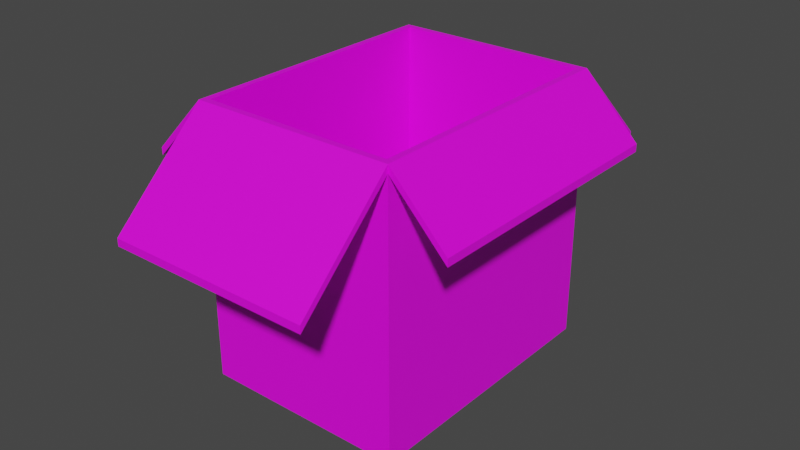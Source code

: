 # Source: Box_40x30.blend  (saved by Blender 3.4.6; exported with 4.5.12 LTS)
import bpy
from mathutils import Matrix  # noqa: F401  (used for matrix-valued properties, if any)

bpy.ops.wm.read_factory_settings(use_empty=True)
scene = bpy.context.scene
scene.name = 'Scene'

# ---- collections
col_collection = bpy.data.collections.new('Collection'); scene.collection.children.link(col_collection)

# ---- images (referenced by path relative to the original .blend; pixels are not part of the script)
import os
ASSET_DIR = os.environ.get("B2B_ASSET_DIR", "")  # directory of the original .blend (textures are referenced by path, not embedded)
HERE = os.path.dirname(os.path.abspath(__file__))  # packed textures are extracted next to this script under _unpacked/

def load_image(name, relpath, width, height, colorspace="sRGB"):
    """Load a texture the original file referenced (path relative to the .blend, or extracted next to this script)."""
    p = next((c for c in (os.path.join(HERE, relpath), os.path.join(ASSET_DIR, relpath)) if relpath and os.path.exists(c)), "")
    if p:
        img = bpy.data.images.load(p, check_existing=True)
        img.name = name
    else:  # same state as the original file: an image datablock whose file is absent (Cycles renders it pink)
        img = bpy.data.images.new(name, width, height)
        img.source = "FILE"
        img.filepath = "//" + (relpath or name)
    img.colorspace_settings.name = colorspace
    return img
img_mastercolor_png = load_image('MasterColor.png', 'MasterColor.png', 1024, 1024, 'sRGB')

# ---- materials (node trees are filled in below, after node groups)
mat_material = bpy.data.materials.new('Material')
mat_material.alpha_threshold = 0.0
mat_material.use_transparent_shadow = False
mat_material.roughness = 0.5
mat_material.line_color = (0.0, 0.0, 0.0, 1.0)

# ---- material node trees
mat_material.use_nodes = True; mat_material.node_tree.nodes.clear()
_N = mat_material.node_tree.nodes; _L = mat_material.node_tree.links
n0 = _N.new('ShaderNodeOutputMaterial'); n0.name = 'Material Output'; n0.location = (300, 300)
n1 = _N.new('ShaderNodeBsdfPrincipled'); n1.name = 'Principled BSDF'; n1.location = (10, 300)
n1.distribution = 'GGX'
n1.subsurface_method = 'RANDOM_WALK_SKIN'
n1.inputs[3].default_value = 1.45
n1.inputs[27].default_value = (0.0, 0.0, 0.0, 1.0)
n1.inputs[28].default_value = 1.0
n2 = _N.new('ShaderNodeTexImage'); n2.name = 'Image Texture'; n2.location = (-374, 172)
n2.image = img_mastercolor_png
_L.new(n1.outputs[0], n0.inputs[0])
_L.new(n2.outputs[0], n1.inputs[0])
n0.is_active_output = True

# ---- world
world_world = bpy.data.worlds.new('World'); scene.world = world_world
world_world.use_nodes = True; world_world.node_tree.nodes.clear()
_N = world_world.node_tree.nodes; _L = world_world.node_tree.links
n0 = _N.new('ShaderNodeOutputWorld'); n0.name = 'World Output'; n0.location = (300, 300)
n1 = _N.new('ShaderNodeBackground'); n1.name = 'Background'; n1.location = (10, 300)
n1.inputs[0].default_value = (0.05088, 0.05088, 0.05088, 1.0)
_L.new(n1.outputs[0], n0.inputs[0])
n0.is_active_output = True
world_world.color = (0.05088, 0.05088, 0.05088)
world_world.use_sun_shadow = False
world_world.sun_shadow_jitter_overblur = 0.0

# ---- meshes
me_cube = bpy.data.meshes.new('Cube')
me_cube.from_pydata([(0.4522, 0.9522, 2.0), (0.4522, 0.9522, 0.03451), (0.4522, -0.9522, 2.0), (0.4522, -0.9522, 0.03451), (-0.9522, 0.9522, 2.0), (-0.9522, 0.9522, 0.03451), (-0.9522, -0.9522, 2.0), (-0.9522, -0.9522, 0.03451), (0.5, -1.0, 2.0), (-1.0, -1.0, 2.0), (0.5, 1.0, 2.0), (-1.0, 1.0, 2.0), (-0.9522, -0.9522, 0.07667), (0.4522, -0.9522, 0.07667), (0.4522, 0.9522, 0.07667), (-0.9522, 0.9522, 0.07667), (-0.5233, 0.9522, 0.03451), (-0.5233, -0.9522, 0.03451), (0.0233, -0.9522, 0.03451), (0.0233, 0.9522, 0.03451), (0.0233, -0.9522, 0.07667), (0.0233, 0.9522, 0.07667), (-0.5233, 0.9522, 0.07667), (-0.5233, -0.9522, 0.07667), (0.5, 1.0, 1.945), (-1.0, -1.0, 1.945), (0.5, -1.0, 1.945), (-1.0, 1.0, 1.945), (-1.41, -1.0, 1.521), (-1.41, -1.0, 1.576), (0.9101, 1.0, 1.576), (0.9101, -1.0, 1.576), (-1.41, 1.0, 1.576), (0.9101, 1.0, 1.521), (0.9101, -1.0, 1.521), (-1.41, 1.0, 1.521), (-1.0, -1.7, 1.281), (-1.0, -1.7, 1.336), (0.5, -1.7, 1.336), (0.5, -1.7, 1.281), (-1.0, 1.7, 1.336), (0.5, 1.7, 1.336), (0.5, 1.7, 1.281), (-1.0, 1.7, 1.281), (-1.0, 1.0, 2.116e-06), (-1.0, -1.0, 2.116e-06), (0.5, 1.0, 2.116e-06), (0.5, -1.0, 2.116e-06), (-0.9522, 0.9522, 2.116e-06), (-0.9522, -0.9522, 2.116e-06), (0.4522, 0.9522, 2.116e-06), (0.4522, -0.9522, 2.116e-06), (0.4522, 0.01718, 0.03451), (-0.9522, 0.01718, 0.03451), (0.4522, 0.01718, 2.116e-06), (-0.9522, 0.01718, 2.116e-06), (-0.9522, -0.01718, 0.03451), (0.4522, -0.01718, 0.03451), (-0.9522, -0.01718, 2.116e-06), (0.4522, -0.01718, 2.116e-06)], [], [(3, 13, 20, 18), (9, 25, 36, 37), (27, 25, 28, 35), (12, 13, 3, 7), (9, 11, 32, 29), (24, 27, 43, 42), (5, 7, 49, 48), (3, 51, 59, 57), (2, 6, 9, 8), (0, 2, 8, 10), (6, 4, 11, 9), (4, 0, 10, 11), (24, 46, 44, 27), (14, 15, 5, 1), (5, 15, 22, 16), (4, 6, 12, 15), (0, 4, 15, 14), (6, 2, 13, 12), (2, 0, 14, 13), (20, 21, 19, 18), (22, 23, 17, 16), (15, 12, 23, 22), (7, 5, 16, 17), (12, 7, 17, 23), (1, 3, 18, 19), (14, 1, 19, 21), (13, 14, 21, 20), (45, 47, 26, 25), (24, 26, 47, 46), (28, 29, 32, 35), (33, 30, 31, 34), (10, 8, 31, 30), (8, 26, 34, 31), (25, 9, 29, 28), (24, 10, 30, 33), (26, 24, 33, 34), (11, 27, 35, 32), (39, 38, 37, 36), (26, 8, 38, 39), (25, 26, 39, 36), (8, 9, 37, 38), (43, 40, 41, 42), (10, 24, 42, 41), (11, 10, 41, 40), (27, 11, 40, 43), (48, 49, 45, 44), (50, 48, 44, 46), (49, 51, 47, 45), (51, 50, 46, 47), (3, 1, 50, 51), (5, 48, 55, 53), (52, 53, 55, 54), (50, 1, 52, 54), (1, 5, 53, 52), (48, 50, 54, 55), (56, 57, 59, 58), (7, 3, 57, 56), (51, 49, 58, 59), (49, 7, 56, 58), (45, 25, 27, 44)])
_uv = me_cube.uv_layers.new(name='UVMap')
_uv.uv.foreach_set('vector', [0.6185, 0.6105, 0.6186, 0.6105, 0.6186, 0.6105, 0.6185, 0.6105, 0.627, 0.6191, 0.6268, 0.6191, 0.6268, 0.6191, 0.627, 0.6191, 0.6268, 0.594, 0.6268, 0.5857, 0.6268, 0.5857, 0.6268, 0.594, 0.611, 0.6105, 0.6186, 0.6105, 0.6185, 0.6105, 0.6105, 0.6105, 0.6354, 0.6107, 0.6354, 0.6024, 0.6354, 0.6024, 0.6354, 0.6107, 0.6268, 0.6024, 0.6268, 0.594, 0.6268, 0.594, 0.6268, 0.6024, 0.6105, 0.6026, 0.6105, 0.6105, 0.6105, 0.6105, 0.6105, 0.6026, 0.6185, 0.6105, 0.6185, 0.6105, 0.6185, 0.6105, 0.6185, 0.6105, 0.6272, 0.6105, 0.6352, 0.6105, 0.6354, 0.6107, 0.627, 0.6107, 0.6272, 0.6026, 0.6272, 0.6105, 0.627, 0.6107, 0.627, 0.6024, 0.6352, 0.6105, 0.6352, 0.6026, 0.6354, 0.6024, 0.6354, 0.6107, 0.6352, 0.6026, 0.6272, 0.6026, 0.627, 0.6024, 0.6354, 0.6024, 0.6268, 0.6024, 0.6187, 0.6024, 0.6187, 0.594, 0.6268, 0.594, 0.6186, 0.6026, 0.611, 0.6026, 0.6105, 0.6026, 0.6185, 0.6026, 0.6105, 0.6026, 0.611, 0.6026, 0.611, 0.6026, 0.6105, 0.6026, 0.6352, 0.6026, 0.6352, 0.6105, 0.611, 0.6105, 0.611, 0.6026, 0.6272, 0.6026, 0.6352, 0.6026, 0.611, 0.6026, 0.6186, 0.6026, 0.6352, 0.6105, 0.6272, 0.6105, 0.6186, 0.6105, 0.611, 0.6105, 0.6272, 0.6105, 0.6272, 0.6026, 0.6186, 0.6026, 0.6186, 0.6105, 0.6186, 0.6105, 0.6186, 0.6026, 0.6185, 0.6026, 0.6185, 0.6105, 0.611, 0.6026, 0.611, 0.6105, 0.6105, 0.6105, 0.6105, 0.6026, 0.611, 0.6026, 0.611, 0.6105, 0.611, 0.6105, 0.611, 0.6026, 0.6105, 0.6105, 0.6105, 0.6026, 0.6105, 0.6026, 0.6105, 0.6105, 0.611, 0.6105, 0.6105, 0.6105, 0.6105, 0.6105, 0.611, 0.6105, 0.6185, 0.6026, 0.6185, 0.6105, 0.6185, 0.6105, 0.6185, 0.6026, 0.6186, 0.6026, 0.6185, 0.6026, 0.6185, 0.6026, 0.6186, 0.6026, 0.6186, 0.6105, 0.6186, 0.6026, 0.6186, 0.6026, 0.6186, 0.6105, 0.6187, 0.6191, 0.6187, 0.6107, 0.6268, 0.6107, 0.6268, 0.6191, 0.6268, 0.6024, 0.6268, 0.6107, 0.6187, 0.6107, 0.6187, 0.6024, 0.6268, 0.5857, 0.6275, 0.5857, 0.627, 0.594, 0.6268, 0.594, 0.6268, 0.6024, 0.627, 0.6024, 0.627, 0.6107, 0.6268, 0.6107, 0.627, 0.6024, 0.627, 0.6107, 0.627, 0.6107, 0.627, 0.6024, 0.627, 0.6107, 0.6268, 0.6107, 0.6268, 0.6107, 0.627, 0.6107, 0.6268, 0.6191, 0.627, 0.6191, 0.627, 0.6191, 0.6268, 0.6191, 0.6268, 0.6024, 0.627, 0.6024, 0.627, 0.6024, 0.6268, 0.6024, 0.6268, 0.6107, 0.6268, 0.6024, 0.6268, 0.6024, 0.6268, 0.6107, 0.627, 0.594, 0.6268, 0.594, 0.6268, 0.594, 0.627, 0.594, 0.6268, 0.6107, 0.627, 0.6107, 0.627, 0.6191, 0.6268, 0.6191, 0.6268, 0.6107, 0.627, 0.6107, 0.627, 0.6107, 0.6268, 0.6107, 0.6268, 0.6191, 0.6268, 0.6107, 0.6268, 0.6107, 0.6268, 0.6191, 0.627, 0.6107, 0.6354, 0.6107, 0.6354, 0.6107, 0.627, 0.6107, 0.6268, 0.594, 0.627, 0.594, 0.627, 0.6024, 0.6268, 0.6024, 0.627, 0.6024, 0.6268, 0.6024, 0.6268, 0.6024, 0.627, 0.6024, 0.6354, 0.6024, 0.627, 0.6024, 0.627, 0.6024, 0.6354, 0.6024, 0.6268, 0.594, 0.627, 0.594, 0.627, 0.594, 0.6268, 0.594, 0.6105, 0.6026, 0.6105, 0.6105, 0.6103, 0.6107, 0.6103, 0.6024, 0.6185, 0.6026, 0.6105, 0.6026, 0.6103, 0.6024, 0.6187, 0.6024, 0.6105, 0.6105, 0.6185, 0.6105, 0.6187, 0.6107, 0.6103, 0.6107, 0.6185, 0.6105, 0.6185, 0.6026, 0.6187, 0.6024, 0.6187, 0.6107, 0.6185, 0.6105, 0.6185, 0.6026, 0.6185, 0.6026, 0.6185, 0.6105, 0.6105, 0.6026, 0.6105, 0.6026, 0.6105, 0.6026, 0.6105, 0.6026, 0.6185, 0.6026, 0.6105, 0.6026, 0.6105, 0.6026, 0.6185, 0.6026, 0.6185, 0.6026, 0.6185, 0.6026, 0.6185, 0.6026, 0.6185, 0.6026, 0.6185, 0.6026, 0.6105, 0.6026, 0.6105, 0.6026, 0.6185, 0.6026, 0.6105, 0.6026, 0.6185, 0.6026, 0.6185, 0.6026, 0.6105, 0.6026, 0.6105, 0.6105, 0.6185, 0.6105, 0.6185, 0.6105, 0.6105, 0.6105, 0.6105, 0.6105, 0.6185, 0.6105, 0.6185, 0.6105, 0.6105, 0.6105, 0.6185, 0.6105, 0.6105, 0.6105, 0.6105, 0.6105, 0.6185, 0.6105, 0.6105, 0.6105, 0.6105, 0.6105, 0.6105, 0.6105, 0.6105, 0.6105, 0.6187, 0.5857, 0.6268, 0.5857, 0.6268, 0.594, 0.6187, 0.594])
me_cube.materials.append(mat_material)
me_cube.use_mirror_vertex_groups = False
me_cube.update()

# ---- objects
ob_cube = bpy.data.objects.new('Cube', me_cube)

# ---- transforms, parenting, visibility, modifiers, constraints
ob_cube.location = (0.0, 0.0, 0.0)
ob_cube.scale = (0.2, 0.2, 0.2)
ob_cube.lock_rotations_4d = False
ob_cube.empty_display_type = 'ARROWS'
ob_cube.lineart.crease_threshold = 0.0

# ---- collection membership
col_collection.objects.link(ob_cube)

# ---- scene / render settings (as saved in the file)
scene.frame_start = 1; scene.frame_end = 250; scene.frame_set(1)
scene.render.engine = 'BLENDER_EEVEE_NEXT'
scene.cycles.sampling_pattern = 'TABULATED_SOBOL'
scene.cycles.use_light_tree = False
scene.view_settings.view_transform = 'Filmic'
bpy.context.view_layer.update()

# ---- added for rendering (the .blend has no active camera and no usable light): camera, sun
cam_auto = bpy.data.cameras.new('AutoCamera')
cam_auto.lens = 50.0
cam_auto.sensor_width = 36.0
cam_auto.clip_end = 1000.0
ob_auto_camera = bpy.data.objects.new('AutoCamera', cam_auto)
scene.collection.objects.link(ob_auto_camera)
ob_auto_camera.location = (0.796832, -1.0162, 0.877466)
ob_auto_camera.rotation_euler = (1.09748, -7.21219e-08, 0.694738)
scene.camera = ob_auto_camera
light_auto_sun = bpy.data.lights.new('AutoSun', 'SUN')
light_auto_sun.energy = 3.0
light_auto_sun.angle = 0.0523599
ob_auto_sun = bpy.data.objects.new('AutoSun', light_auto_sun)
scene.collection.objects.link(ob_auto_sun)
ob_auto_sun.rotation_euler = (0.872665, 0.174533, 0.523599)
bpy.context.view_layer.update()
